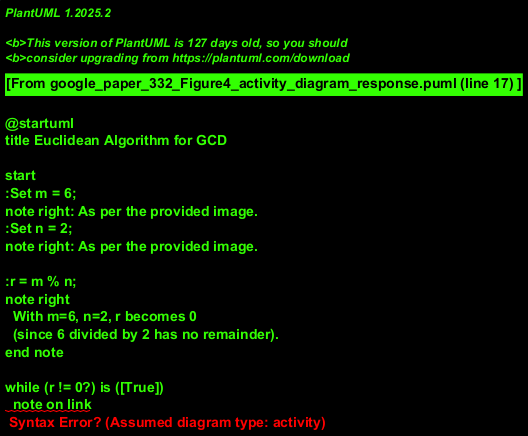

The diagram above was rendered by PlantUML. Its source (embedded in the PNG):
@startuml
title Euclidean Algorithm for GCD

start
:Set m = 6;
note right: As per the provided image.
:Set n = 2;
note right: As per the provided image.

:r = m % n;
note right
  With m=6, n=2, r becomes 0
  (since 6 divided by 2 has no remainder).
end note

while (r != 0?) is ([True])
  note on link
    This loop is entered if r is not zero.
    For m=6, n=2, r is initially 0, so this loop is skipped.
    If, for example, m=10, n=6, then r=4, and the loop would run.
  endnote
  :m = n;
  :n = r;
  :r = m % n;
endwhile ([False])
note on link
  Condition r == 0 is met.
end note

:print "Greatest common divisor is:";
:print n;
note right: n (value 2 for the given inputs) is the GCD.

stop
@enduml